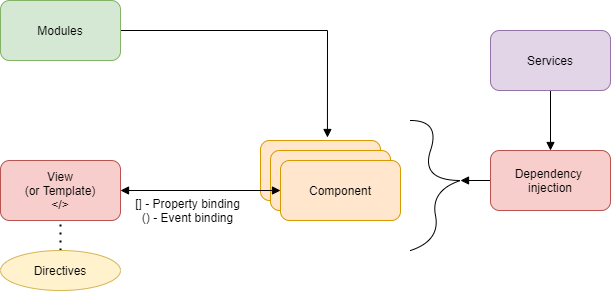

The diagram above was exported from draw.io. Its source (the exported page's mxGraphModel, read from the mxfile embedded in the PNG):
<mxGraphModel dx="852" dy="494" grid="1" gridSize="10" guides="1" tooltips="1" connect="1" arrows="1" fold="1" page="1" pageScale="1" pageWidth="850" pageHeight="1100" math="0" shadow="0">
  <root>
    <mxCell id="0" />
    <mxCell id="1" parent="0" />
    <mxCell id="q04aQfMgURbJWii4GXdP-1" value="View&lt;br&gt;(or Template)&lt;br&gt;&amp;lt;/&amp;gt;" style="rounded=1;whiteSpace=wrap;html=1;fillColor=#f8cecc;strokeColor=#b85450;" vertex="1" parent="1">
      <mxGeometry x="180" y="280" width="120" height="60" as="geometry" />
    </mxCell>
    <mxCell id="q04aQfMgURbJWii4GXdP-2" value="Component" style="rounded=1;whiteSpace=wrap;html=1;fillColor=#ffe6cc;strokeColor=#d79b00;" vertex="1" parent="1">
      <mxGeometry x="440" y="260" width="120" height="60" as="geometry" />
    </mxCell>
    <mxCell id="q04aQfMgURbJWii4GXdP-3" value="Component" style="rounded=1;whiteSpace=wrap;html=1;fillColor=#ffe6cc;strokeColor=#d79b00;" vertex="1" parent="1">
      <mxGeometry x="450" y="270" width="120" height="60" as="geometry" />
    </mxCell>
    <mxCell id="q04aQfMgURbJWii4GXdP-4" value="Component" style="rounded=1;whiteSpace=wrap;html=1;fillColor=#ffe6cc;strokeColor=#d79b00;" vertex="1" parent="1">
      <mxGeometry x="460" y="280" width="120" height="60" as="geometry" />
    </mxCell>
    <mxCell id="q04aQfMgURbJWii4GXdP-5" style="edgeStyle=orthogonalEdgeStyle;rounded=0;orthogonalLoop=1;jettySize=auto;html=1;startArrow=block;startFill=1;entryX=0;entryY=0.5;entryDx=0;entryDy=0;endArrow=block;endFill=1;" edge="1" parent="1" source="q04aQfMgURbJWii4GXdP-1" target="q04aQfMgURbJWii4GXdP-4">
      <mxGeometry relative="1" as="geometry">
        <mxPoint x="470" y="310" as="targetPoint" />
      </mxGeometry>
    </mxCell>
    <mxCell id="q04aQfMgURbJWii4GXdP-7" value="&lt;font style=&quot;font-size: 12px&quot;&gt;[] - Property binding&lt;br&gt;() - Event binding&lt;br&gt;&lt;/font&gt;" style="text;html=1;strokeColor=none;fillColor=none;align=center;verticalAlign=middle;whiteSpace=wrap;rounded=0;" vertex="1" parent="1">
      <mxGeometry x="295" y="320" width="145" height="20" as="geometry" />
    </mxCell>
    <mxCell id="q04aQfMgURbJWii4GXdP-13" style="edgeStyle=orthogonalEdgeStyle;rounded=0;orthogonalLoop=1;jettySize=auto;html=1;entryX=0.558;entryY=-0.05;entryDx=0;entryDy=0;entryPerimeter=0;startArrow=none;startFill=0;endArrow=block;endFill=1;" edge="1" parent="1" source="q04aQfMgURbJWii4GXdP-12" target="q04aQfMgURbJWii4GXdP-2">
      <mxGeometry relative="1" as="geometry" />
    </mxCell>
    <mxCell id="q04aQfMgURbJWii4GXdP-12" value="Modules" style="rounded=1;whiteSpace=wrap;html=1;fillColor=#d5e8d4;strokeColor=#82b366;" vertex="1" parent="1">
      <mxGeometry x="180" y="120" width="120" height="60" as="geometry" />
    </mxCell>
    <mxCell id="q04aQfMgURbJWii4GXdP-14" value="" style="endArrow=none;dashed=1;html=1;dashPattern=1 3;strokeWidth=2;" edge="1" parent="1" target="q04aQfMgURbJWii4GXdP-1">
      <mxGeometry width="50" height="50" relative="1" as="geometry">
        <mxPoint x="240" y="370" as="sourcePoint" />
        <mxPoint x="250" y="350" as="targetPoint" />
      </mxGeometry>
    </mxCell>
    <mxCell id="q04aQfMgURbJWii4GXdP-15" value="Directives" style="ellipse;whiteSpace=wrap;html=1;fillColor=#fff2cc;strokeColor=#d6b656;" vertex="1" parent="1">
      <mxGeometry x="180" y="370" width="120" height="40" as="geometry" />
    </mxCell>
    <mxCell id="q04aQfMgURbJWii4GXdP-17" value="" style="curved=1;endArrow=none;html=1;endFill=0;" edge="1" parent="1">
      <mxGeometry width="50" height="50" relative="1" as="geometry">
        <mxPoint x="590" y="240" as="sourcePoint" />
        <mxPoint x="640" y="300" as="targetPoint" />
        <Array as="points">
          <mxPoint x="620" y="240" />
          <mxPoint x="600" y="300" />
        </Array>
      </mxGeometry>
    </mxCell>
    <mxCell id="q04aQfMgURbJWii4GXdP-18" value="" style="curved=1;endArrow=none;html=1;endFill=0;" edge="1" parent="1">
      <mxGeometry width="50" height="50" relative="1" as="geometry">
        <mxPoint x="590" y="370" as="sourcePoint" />
        <mxPoint x="640" y="300" as="targetPoint" />
        <Array as="points">
          <mxPoint x="620" y="360" />
          <mxPoint x="610" y="310" />
        </Array>
      </mxGeometry>
    </mxCell>
    <mxCell id="q04aQfMgURbJWii4GXdP-21" style="edgeStyle=orthogonalEdgeStyle;rounded=0;orthogonalLoop=1;jettySize=auto;html=1;entryX=0.5;entryY=0;entryDx=0;entryDy=0;startArrow=none;startFill=0;endArrow=block;endFill=1;" edge="1" parent="1" source="q04aQfMgURbJWii4GXdP-19" target="q04aQfMgURbJWii4GXdP-20">
      <mxGeometry relative="1" as="geometry" />
    </mxCell>
    <mxCell id="q04aQfMgURbJWii4GXdP-19" value="Services" style="rounded=1;whiteSpace=wrap;html=1;fillColor=#e1d5e7;strokeColor=#9673a6;" vertex="1" parent="1">
      <mxGeometry x="670" y="150" width="120" height="60" as="geometry" />
    </mxCell>
    <mxCell id="q04aQfMgURbJWii4GXdP-22" style="edgeStyle=orthogonalEdgeStyle;rounded=0;orthogonalLoop=1;jettySize=auto;html=1;startArrow=none;startFill=0;endArrow=block;endFill=1;" edge="1" parent="1" source="q04aQfMgURbJWii4GXdP-20">
      <mxGeometry relative="1" as="geometry">
        <mxPoint x="640" y="300" as="targetPoint" />
      </mxGeometry>
    </mxCell>
    <mxCell id="q04aQfMgURbJWii4GXdP-20" value="Dependency &lt;br&gt;injection" style="rounded=1;whiteSpace=wrap;html=1;fillColor=#f8cecc;strokeColor=#b85450;" vertex="1" parent="1">
      <mxGeometry x="670" y="270" width="120" height="60" as="geometry" />
    </mxCell>
  </root>
</mxGraphModel>